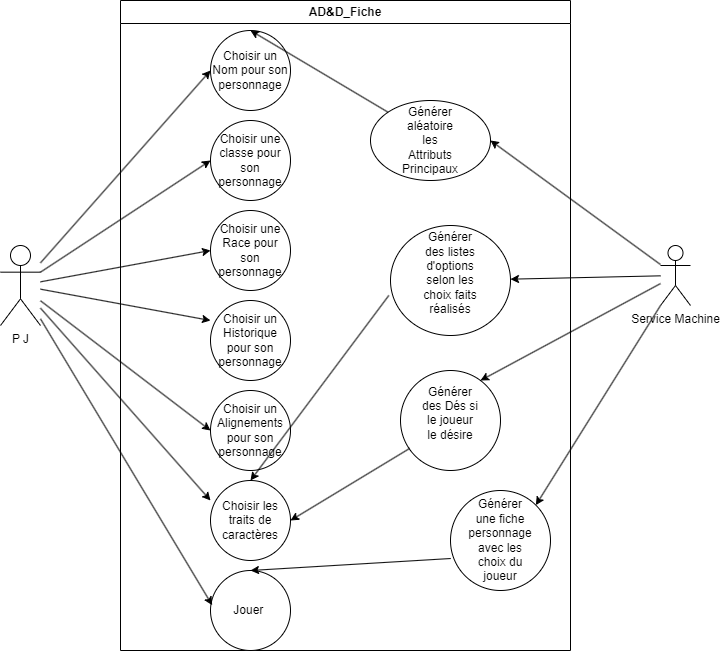

The diagram above was exported from draw.io. Its source (the exported page's mxGraphModel, read from the mxfile embedded in the PNG):
<mxGraphModel dx="1290" dy="603" grid="1" gridSize="10" guides="1" tooltips="1" connect="1" arrows="1" fold="1" page="1" pageScale="1" pageWidth="827" pageHeight="1169" math="0" shadow="0">
  <root>
    <mxCell id="0" />
    <mxCell id="1" parent="0" />
    <mxCell id="zUO7nwIE75Fzs5Y0N4vE-1" value="&lt;font style=&quot;vertical-align: inherit;&quot;&gt;&lt;font style=&quot;vertical-align: inherit;&quot;&gt;&lt;font style=&quot;vertical-align: inherit;&quot;&gt;&lt;font style=&quot;vertical-align: inherit;&quot;&gt;&lt;font style=&quot;vertical-align: inherit;&quot;&gt;&lt;font style=&quot;vertical-align: inherit;&quot;&gt;P J&lt;/font&gt;&lt;/font&gt;&lt;/font&gt;&lt;/font&gt;&lt;/font&gt;&lt;/font&gt;" style="shape=umlActor;verticalLabelPosition=bottom;verticalAlign=top;html=1;outlineConnect=0;" parent="1" vertex="1">
      <mxGeometry x="10" y="605" width="40" height="80" as="geometry" />
    </mxCell>
    <mxCell id="zUO7nwIE75Fzs5Y0N4vE-10" value="" style="endArrow=classic;html=1;rounded=0;entryX=0;entryY=0.5;entryDx=0;entryDy=0;" parent="1" source="zUO7nwIE75Fzs5Y0N4vE-1" target="zUO7nwIE75Fzs5Y0N4vE-3" edge="1">
      <mxGeometry width="50" height="50" relative="1" as="geometry">
        <mxPoint x="460" y="580" as="sourcePoint" />
        <mxPoint x="510" y="530" as="targetPoint" />
        <Array as="points" />
      </mxGeometry>
    </mxCell>
    <mxCell id="zUO7nwIE75Fzs5Y0N4vE-12" value="" style="endArrow=classic;html=1;rounded=0;entryX=0;entryY=0.5;entryDx=0;entryDy=0;exitX=1;exitY=0.3333333333333333;exitDx=0;exitDy=0;exitPerimeter=0;" parent="1" source="zUO7nwIE75Fzs5Y0N4vE-1" target="zUO7nwIE75Fzs5Y0N4vE-4" edge="1">
      <mxGeometry width="50" height="50" relative="1" as="geometry">
        <mxPoint x="70" y="620" as="sourcePoint" />
        <mxPoint x="510" y="530" as="targetPoint" />
        <Array as="points" />
      </mxGeometry>
    </mxCell>
    <mxCell id="zUO7nwIE75Fzs5Y0N4vE-13" value="" style="endArrow=classic;html=1;rounded=0;entryX=0;entryY=0.5;entryDx=0;entryDy=0;" parent="1" source="zUO7nwIE75Fzs5Y0N4vE-1" target="zUO7nwIE75Fzs5Y0N4vE-5" edge="1">
      <mxGeometry width="50" height="50" relative="1" as="geometry">
        <mxPoint x="80" y="630" as="sourcePoint" />
        <mxPoint x="490" y="600" as="targetPoint" />
      </mxGeometry>
    </mxCell>
    <mxCell id="zUO7nwIE75Fzs5Y0N4vE-14" value="" style="endArrow=classic;html=1;rounded=0;entryX=0;entryY=0.25;entryDx=0;entryDy=0;" parent="1" source="zUO7nwIE75Fzs5Y0N4vE-1" target="zUO7nwIE75Fzs5Y0N4vE-6" edge="1">
      <mxGeometry width="50" height="50" relative="1" as="geometry">
        <mxPoint x="50" y="630" as="sourcePoint" />
        <mxPoint x="520" y="660" as="targetPoint" />
      </mxGeometry>
    </mxCell>
    <mxCell id="zUO7nwIE75Fzs5Y0N4vE-15" value="" style="endArrow=classic;html=1;rounded=0;entryX=0;entryY=0.5;entryDx=0;entryDy=0;" parent="1" source="zUO7nwIE75Fzs5Y0N4vE-1" target="zUO7nwIE75Fzs5Y0N4vE-7" edge="1">
      <mxGeometry width="50" height="50" relative="1" as="geometry">
        <mxPoint x="80" y="660" as="sourcePoint" />
        <mxPoint x="480" y="630" as="targetPoint" />
        <Array as="points" />
      </mxGeometry>
    </mxCell>
    <mxCell id="zUO7nwIE75Fzs5Y0N4vE-16" value="" style="endArrow=classic;html=1;rounded=0;entryX=0;entryY=0.25;entryDx=0;entryDy=0;" parent="1" source="zUO7nwIE75Fzs5Y0N4vE-1" target="zUO7nwIE75Fzs5Y0N4vE-8" edge="1">
      <mxGeometry width="50" height="50" relative="1" as="geometry">
        <mxPoint x="80" y="690" as="sourcePoint" />
        <mxPoint x="460" y="660" as="targetPoint" />
      </mxGeometry>
    </mxCell>
    <mxCell id="zUO7nwIE75Fzs5Y0N4vE-18" value="&lt;font style=&quot;vertical-align: inherit;&quot;&gt;&lt;font style=&quot;vertical-align: inherit;&quot;&gt;AD&amp;amp;D_Fiche&lt;/font&gt;&lt;/font&gt;" style="swimlane;whiteSpace=wrap;html=1;" parent="1" vertex="1">
      <mxGeometry x="130" y="360" width="450" height="650" as="geometry" />
    </mxCell>
    <mxCell id="zUO7nwIE75Fzs5Y0N4vE-20" value="" style="ellipse;whiteSpace=wrap;html=1;aspect=fixed;" parent="zUO7nwIE75Fzs5Y0N4vE-18" vertex="1">
      <mxGeometry x="90" y="30" width="80" height="80" as="geometry" />
    </mxCell>
    <mxCell id="zUO7nwIE75Fzs5Y0N4vE-3" value="&lt;font style=&quot;vertical-align: inherit;&quot;&gt;&lt;font style=&quot;vertical-align: inherit;&quot;&gt;&lt;font style=&quot;vertical-align: inherit;&quot;&gt;&lt;font style=&quot;vertical-align: inherit;&quot;&gt;&lt;font style=&quot;vertical-align: inherit;&quot;&gt;&lt;font style=&quot;vertical-align: inherit;&quot;&gt;&lt;font style=&quot;vertical-align: inherit;&quot;&gt;&lt;font style=&quot;vertical-align: inherit;&quot;&gt;&lt;font style=&quot;vertical-align: inherit;&quot;&gt;&lt;font style=&quot;vertical-align: inherit;&quot;&gt;Choisir un Nom pour son personnage&lt;/font&gt;&lt;/font&gt;&lt;/font&gt;&lt;/font&gt;&lt;/font&gt;&lt;/font&gt;&lt;/font&gt;&lt;/font&gt;&lt;/font&gt;&lt;/font&gt;" style="text;html=1;align=center;verticalAlign=middle;whiteSpace=wrap;rounded=0;" parent="zUO7nwIE75Fzs5Y0N4vE-18" vertex="1">
      <mxGeometry x="90" y="30" width="80" height="80" as="geometry" />
    </mxCell>
    <mxCell id="zUO7nwIE75Fzs5Y0N4vE-21" value="" style="ellipse;whiteSpace=wrap;html=1;aspect=fixed;" parent="zUO7nwIE75Fzs5Y0N4vE-18" vertex="1">
      <mxGeometry x="90" y="120" width="80" height="80" as="geometry" />
    </mxCell>
    <mxCell id="zUO7nwIE75Fzs5Y0N4vE-4" value="&lt;font style=&quot;vertical-align: inherit;&quot;&gt;&lt;font style=&quot;vertical-align: inherit;&quot;&gt;&lt;font style=&quot;vertical-align: inherit;&quot;&gt;&lt;font style=&quot;vertical-align: inherit;&quot;&gt;&lt;font style=&quot;vertical-align: inherit;&quot;&gt;&lt;font style=&quot;vertical-align: inherit;&quot;&gt;&lt;font style=&quot;vertical-align: inherit;&quot;&gt;&lt;font style=&quot;vertical-align: inherit;&quot;&gt;Choisir une classe pour son personnage&lt;/font&gt;&lt;/font&gt;&lt;/font&gt;&lt;/font&gt;&lt;/font&gt;&lt;/font&gt;&lt;/font&gt;&lt;/font&gt;" style="text;html=1;align=center;verticalAlign=middle;whiteSpace=wrap;rounded=0;" parent="zUO7nwIE75Fzs5Y0N4vE-18" vertex="1">
      <mxGeometry x="90" y="120" width="80" height="80" as="geometry" />
    </mxCell>
    <mxCell id="zUO7nwIE75Fzs5Y0N4vE-22" value="" style="ellipse;whiteSpace=wrap;html=1;aspect=fixed;" parent="zUO7nwIE75Fzs5Y0N4vE-18" vertex="1">
      <mxGeometry x="90" y="210" width="80" height="80" as="geometry" />
    </mxCell>
    <mxCell id="zUO7nwIE75Fzs5Y0N4vE-5" value="&lt;font style=&quot;vertical-align: inherit;&quot;&gt;&lt;font style=&quot;vertical-align: inherit;&quot;&gt;&lt;font style=&quot;vertical-align: inherit;&quot;&gt;&lt;font style=&quot;vertical-align: inherit;&quot;&gt;&lt;font style=&quot;vertical-align: inherit;&quot;&gt;&lt;font style=&quot;vertical-align: inherit;&quot;&gt;&lt;font style=&quot;vertical-align: inherit;&quot;&gt;&lt;font style=&quot;vertical-align: inherit;&quot;&gt;&lt;font style=&quot;vertical-align: inherit;&quot;&gt;&lt;font style=&quot;vertical-align: inherit;&quot;&gt;&lt;font style=&quot;vertical-align: inherit;&quot;&gt;&lt;font style=&quot;vertical-align: inherit;&quot;&gt;&lt;font style=&quot;vertical-align: inherit;&quot;&gt;&lt;font style=&quot;vertical-align: inherit;&quot;&gt;Choisir une Race pour son personnage&lt;/font&gt;&lt;/font&gt;&lt;/font&gt;&lt;/font&gt;&lt;/font&gt;&lt;/font&gt;&lt;/font&gt;&lt;/font&gt;&lt;/font&gt;&lt;/font&gt;&lt;/font&gt;&lt;/font&gt;&lt;/font&gt;&lt;/font&gt;" style="text;html=1;align=center;verticalAlign=middle;whiteSpace=wrap;rounded=0;" parent="zUO7nwIE75Fzs5Y0N4vE-18" vertex="1">
      <mxGeometry x="90" y="210" width="80" height="80" as="geometry" />
    </mxCell>
    <mxCell id="zUO7nwIE75Fzs5Y0N4vE-23" value="" style="ellipse;whiteSpace=wrap;html=1;aspect=fixed;" parent="zUO7nwIE75Fzs5Y0N4vE-18" vertex="1">
      <mxGeometry x="90" y="300" width="80" height="80" as="geometry" />
    </mxCell>
    <mxCell id="zUO7nwIE75Fzs5Y0N4vE-24" value="" style="ellipse;whiteSpace=wrap;html=1;aspect=fixed;" parent="zUO7nwIE75Fzs5Y0N4vE-18" vertex="1">
      <mxGeometry x="90" y="480" width="80" height="80" as="geometry" />
    </mxCell>
    <mxCell id="zUO7nwIE75Fzs5Y0N4vE-25" value="" style="ellipse;whiteSpace=wrap;html=1;aspect=fixed;" parent="zUO7nwIE75Fzs5Y0N4vE-18" vertex="1">
      <mxGeometry x="90" y="390" width="80" height="80" as="geometry" />
    </mxCell>
    <mxCell id="zUO7nwIE75Fzs5Y0N4vE-6" value="&lt;font style=&quot;vertical-align: inherit;&quot;&gt;&lt;font style=&quot;vertical-align: inherit;&quot;&gt;&lt;font style=&quot;vertical-align: inherit;&quot;&gt;&lt;font style=&quot;vertical-align: inherit;&quot;&gt;&lt;font style=&quot;vertical-align: inherit;&quot;&gt;&lt;font style=&quot;vertical-align: inherit;&quot;&gt;&lt;font style=&quot;vertical-align: inherit;&quot;&gt;&lt;font style=&quot;vertical-align: inherit;&quot;&gt;Choisir un Historique pour son personnage&lt;/font&gt;&lt;/font&gt;&lt;/font&gt;&lt;/font&gt;&lt;/font&gt;&lt;/font&gt;&lt;/font&gt;&lt;/font&gt;" style="text;html=1;align=center;verticalAlign=middle;whiteSpace=wrap;rounded=0;" parent="zUO7nwIE75Fzs5Y0N4vE-18" vertex="1">
      <mxGeometry x="90" y="300" width="80" height="80" as="geometry" />
    </mxCell>
    <mxCell id="zUO7nwIE75Fzs5Y0N4vE-7" value="&lt;font style=&quot;vertical-align: inherit;&quot;&gt;&lt;font style=&quot;vertical-align: inherit;&quot;&gt;&lt;font style=&quot;vertical-align: inherit;&quot;&gt;&lt;font style=&quot;vertical-align: inherit;&quot;&gt;&lt;font style=&quot;vertical-align: inherit;&quot;&gt;&lt;font style=&quot;vertical-align: inherit;&quot;&gt;&lt;font style=&quot;vertical-align: inherit;&quot;&gt;&lt;font style=&quot;vertical-align: inherit;&quot;&gt;Choisir un Alignements pour son personnage&lt;/font&gt;&lt;/font&gt;&lt;/font&gt;&lt;/font&gt;&lt;/font&gt;&lt;/font&gt;&lt;/font&gt;&lt;/font&gt;" style="text;html=1;align=center;verticalAlign=middle;whiteSpace=wrap;rounded=0;" parent="zUO7nwIE75Fzs5Y0N4vE-18" vertex="1">
      <mxGeometry x="90" y="390" width="80" height="80" as="geometry" />
    </mxCell>
    <mxCell id="zUO7nwIE75Fzs5Y0N4vE-8" value="&lt;font style=&quot;vertical-align: inherit;&quot;&gt;&lt;font style=&quot;vertical-align: inherit;&quot;&gt;&lt;font style=&quot;vertical-align: inherit;&quot;&gt;&lt;font style=&quot;vertical-align: inherit;&quot;&gt;&lt;font style=&quot;vertical-align: inherit;&quot;&gt;&lt;font style=&quot;vertical-align: inherit;&quot;&gt;&lt;font style=&quot;vertical-align: inherit;&quot;&gt;&lt;font style=&quot;vertical-align: inherit;&quot;&gt;&lt;font style=&quot;vertical-align: inherit;&quot;&gt;&lt;font style=&quot;vertical-align: inherit;&quot;&gt;&lt;font style=&quot;vertical-align: inherit;&quot;&gt;&lt;font style=&quot;vertical-align: inherit;&quot;&gt;Choisir les traits de caractères&lt;/font&gt;&lt;/font&gt;&lt;/font&gt;&lt;/font&gt;&lt;/font&gt;&lt;/font&gt;&lt;/font&gt;&lt;/font&gt;&lt;/font&gt;&lt;/font&gt;&lt;/font&gt;&lt;/font&gt;" style="text;html=1;align=center;verticalAlign=middle;whiteSpace=wrap;rounded=0;" parent="zUO7nwIE75Fzs5Y0N4vE-18" vertex="1">
      <mxGeometry x="90" y="480" width="80" height="80" as="geometry" />
    </mxCell>
    <mxCell id="zUO7nwIE75Fzs5Y0N4vE-31" value="" style="ellipse;whiteSpace=wrap;html=1;" parent="zUO7nwIE75Fzs5Y0N4vE-18" vertex="1">
      <mxGeometry x="250" y="100" width="120" height="80" as="geometry" />
    </mxCell>
    <mxCell id="zUO7nwIE75Fzs5Y0N4vE-34" value="&lt;font style=&quot;vertical-align: inherit;&quot;&gt;&lt;font style=&quot;vertical-align: inherit;&quot;&gt;Générer aléatoire les Attributs Principaux&lt;/font&gt;&lt;/font&gt;" style="text;html=1;align=center;verticalAlign=middle;whiteSpace=wrap;rounded=0;" parent="zUO7nwIE75Fzs5Y0N4vE-18" vertex="1">
      <mxGeometry x="280" y="125" width="60" height="30" as="geometry" />
    </mxCell>
    <mxCell id="zUO7nwIE75Fzs5Y0N4vE-35" value="" style="ellipse;whiteSpace=wrap;html=1;" parent="zUO7nwIE75Fzs5Y0N4vE-18" vertex="1">
      <mxGeometry x="270" y="225" width="120" height="110" as="geometry" />
    </mxCell>
    <mxCell id="zUO7nwIE75Fzs5Y0N4vE-37" value="&lt;font style=&quot;vertical-align: inherit;&quot;&gt;&lt;font style=&quot;vertical-align: inherit;&quot;&gt;&lt;font style=&quot;vertical-align: inherit;&quot;&gt;&lt;font style=&quot;vertical-align: inherit;&quot;&gt;&lt;font style=&quot;vertical-align: inherit;&quot;&gt;&lt;font style=&quot;vertical-align: inherit;&quot;&gt;&lt;font style=&quot;vertical-align: inherit;&quot;&gt;&lt;font style=&quot;vertical-align: inherit;&quot;&gt;&lt;font style=&quot;vertical-align: inherit;&quot;&gt;&lt;font style=&quot;vertical-align: inherit;&quot;&gt;&lt;font style=&quot;vertical-align: inherit;&quot;&gt;&lt;font style=&quot;vertical-align: inherit;&quot;&gt;&lt;font style=&quot;vertical-align: inherit;&quot;&gt;&lt;font style=&quot;vertical-align: inherit;&quot;&gt;&lt;font style=&quot;vertical-align: inherit;&quot;&gt;&lt;font style=&quot;vertical-align: inherit;&quot;&gt;&lt;font style=&quot;vertical-align: inherit;&quot;&gt;&lt;font style=&quot;vertical-align: inherit;&quot;&gt;&lt;font style=&quot;vertical-align: inherit;&quot;&gt;&lt;font style=&quot;vertical-align: inherit;&quot;&gt;&lt;font style=&quot;vertical-align: inherit;&quot;&gt;&lt;font style=&quot;vertical-align: inherit;&quot;&gt;&lt;font style=&quot;vertical-align: inherit;&quot;&gt;&lt;font style=&quot;vertical-align: inherit;&quot;&gt;&lt;font style=&quot;vertical-align: inherit;&quot;&gt;&lt;font style=&quot;vertical-align: inherit;&quot;&gt;Générer des listes d'options selon les choix faits réalisés&lt;/font&gt;&lt;/font&gt;&lt;/font&gt;&lt;/font&gt;&lt;/font&gt;&lt;/font&gt;&lt;/font&gt;&lt;/font&gt;&lt;/font&gt;&lt;/font&gt;&lt;/font&gt;&lt;/font&gt;&lt;/font&gt;&lt;/font&gt;&lt;/font&gt;&lt;/font&gt;&lt;/font&gt;&lt;/font&gt;&lt;/font&gt;&lt;/font&gt;&lt;/font&gt;&lt;/font&gt;&lt;/font&gt;&lt;/font&gt;&lt;/font&gt;&lt;/font&gt;&lt;div&gt;&lt;font style=&quot;vertical-align: inherit;&quot;&gt;&lt;font style=&quot;vertical-align: inherit;&quot;&gt;&lt;font style=&quot;vertical-align: inherit;&quot;&gt;&lt;font style=&quot;vertical-align: inherit;&quot;&gt;&lt;font style=&quot;vertical-align: inherit;&quot;&gt;&lt;font style=&quot;vertical-align: inherit;&quot;&gt;&lt;br&gt;&lt;/font&gt;&lt;/font&gt;&lt;/font&gt;&lt;/font&gt;&lt;/font&gt;&lt;/font&gt;&lt;/div&gt;" style="text;html=1;align=center;verticalAlign=middle;whiteSpace=wrap;rounded=0;" parent="zUO7nwIE75Fzs5Y0N4vE-18" vertex="1">
      <mxGeometry x="300" y="252.5" width="60" height="55" as="geometry" />
    </mxCell>
    <mxCell id="zUO7nwIE75Fzs5Y0N4vE-38" value="" style="endArrow=classic;html=1;rounded=0;exitX=-0.014;exitY=0.636;exitDx=0;exitDy=0;exitPerimeter=0;entryX=0.5;entryY=0;entryDx=0;entryDy=0;" parent="zUO7nwIE75Fzs5Y0N4vE-18" source="zUO7nwIE75Fzs5Y0N4vE-35" target="zUO7nwIE75Fzs5Y0N4vE-8" edge="1">
      <mxGeometry width="50" height="50" relative="1" as="geometry">
        <mxPoint x="200" y="330" as="sourcePoint" />
        <mxPoint x="250" y="280" as="targetPoint" />
      </mxGeometry>
    </mxCell>
    <mxCell id="zUO7nwIE75Fzs5Y0N4vE-39" value="" style="endArrow=classic;html=1;rounded=0;entryX=0.5;entryY=0;entryDx=0;entryDy=0;exitX=0;exitY=0;exitDx=0;exitDy=0;" parent="zUO7nwIE75Fzs5Y0N4vE-18" source="zUO7nwIE75Fzs5Y0N4vE-31" target="zUO7nwIE75Fzs5Y0N4vE-3" edge="1">
      <mxGeometry width="50" height="50" relative="1" as="geometry">
        <mxPoint x="210" y="160" as="sourcePoint" />
        <mxPoint x="260" y="110" as="targetPoint" />
      </mxGeometry>
    </mxCell>
    <mxCell id="zUO7nwIE75Fzs5Y0N4vE-40" value="" style="ellipse;whiteSpace=wrap;html=1;aspect=fixed;" parent="zUO7nwIE75Fzs5Y0N4vE-18" vertex="1">
      <mxGeometry x="330" y="490" width="100" height="100" as="geometry" />
    </mxCell>
    <mxCell id="zUO7nwIE75Fzs5Y0N4vE-44" value="" style="ellipse;whiteSpace=wrap;html=1;aspect=fixed;" parent="zUO7nwIE75Fzs5Y0N4vE-18" vertex="1">
      <mxGeometry x="90" y="570" width="80" height="80" as="geometry" />
    </mxCell>
    <mxCell id="zUO7nwIE75Fzs5Y0N4vE-45" value="&lt;font style=&quot;vertical-align: inherit;&quot;&gt;&lt;font style=&quot;vertical-align: inherit;&quot;&gt;&lt;font style=&quot;vertical-align: inherit;&quot;&gt;&lt;font style=&quot;vertical-align: inherit;&quot;&gt;Jouer&amp;nbsp;&lt;/font&gt;&lt;/font&gt;&lt;/font&gt;&lt;/font&gt;" style="text;html=1;align=center;verticalAlign=middle;whiteSpace=wrap;rounded=0;" parent="zUO7nwIE75Fzs5Y0N4vE-18" vertex="1">
      <mxGeometry x="100" y="595" width="60" height="30" as="geometry" />
    </mxCell>
    <mxCell id="zUO7nwIE75Fzs5Y0N4vE-43" value="" style="endArrow=classic;html=1;rounded=0;exitX=0.003;exitY=0.68;exitDx=0;exitDy=0;exitPerimeter=0;entryX=0.5;entryY=0;entryDx=0;entryDy=0;" parent="zUO7nwIE75Fzs5Y0N4vE-18" source="zUO7nwIE75Fzs5Y0N4vE-40" target="zUO7nwIE75Fzs5Y0N4vE-44" edge="1">
      <mxGeometry width="50" height="50" relative="1" as="geometry">
        <mxPoint x="210" y="440" as="sourcePoint" />
        <mxPoint x="130" y="560" as="targetPoint" />
      </mxGeometry>
    </mxCell>
    <mxCell id="zUO7nwIE75Fzs5Y0N4vE-41" value="&lt;font style=&quot;vertical-align: inherit;&quot;&gt;&lt;font style=&quot;vertical-align: inherit;&quot;&gt;&lt;font style=&quot;vertical-align: inherit;&quot;&gt;&lt;font style=&quot;vertical-align: inherit;&quot;&gt;Générer une fiche personnage avec les choix du joueur&lt;/font&gt;&lt;/font&gt;&lt;/font&gt;&lt;/font&gt;" style="text;html=1;align=center;verticalAlign=middle;whiteSpace=wrap;rounded=0;" parent="zUO7nwIE75Fzs5Y0N4vE-18" vertex="1">
      <mxGeometry x="350" y="525" width="60" height="30" as="geometry" />
    </mxCell>
    <mxCell id="r-gPqZ_6ebx6k1nt_TDP-4" value="" style="ellipse;whiteSpace=wrap;html=1;aspect=fixed;" parent="zUO7nwIE75Fzs5Y0N4vE-18" vertex="1">
      <mxGeometry x="280" y="370" width="100" height="100" as="geometry" />
    </mxCell>
    <mxCell id="r-gPqZ_6ebx6k1nt_TDP-6" value="&lt;font style=&quot;vertical-align: inherit;&quot;&gt;&lt;font style=&quot;vertical-align: inherit;&quot;&gt;Générer des Dés si le joueur le désire&lt;/font&gt;&lt;/font&gt;&lt;div&gt;&lt;font style=&quot;vertical-align: inherit;&quot;&gt;&lt;font style=&quot;vertical-align: inherit;&quot;&gt;&lt;br&gt;&lt;/font&gt;&lt;/font&gt;&lt;/div&gt;" style="text;html=1;align=center;verticalAlign=middle;whiteSpace=wrap;rounded=0;" parent="zUO7nwIE75Fzs5Y0N4vE-18" vertex="1">
      <mxGeometry x="300" y="405" width="60" height="30" as="geometry" />
    </mxCell>
    <mxCell id="r-gPqZ_6ebx6k1nt_TDP-8" value="" style="endArrow=classic;html=1;rounded=0;entryX=1;entryY=0.5;entryDx=0;entryDy=0;exitX=0.092;exitY=0.779;exitDx=0;exitDy=0;exitPerimeter=0;" parent="zUO7nwIE75Fzs5Y0N4vE-18" source="r-gPqZ_6ebx6k1nt_TDP-4" target="zUO7nwIE75Fzs5Y0N4vE-8" edge="1">
      <mxGeometry width="50" height="50" relative="1" as="geometry">
        <mxPoint x="280" y="450" as="sourcePoint" />
        <mxPoint x="330" y="400" as="targetPoint" />
      </mxGeometry>
    </mxCell>
    <mxCell id="zUO7nwIE75Fzs5Y0N4vE-28" value="&lt;font style=&quot;vertical-align: inherit;&quot;&gt;&lt;font style=&quot;vertical-align: inherit;&quot;&gt;Service Machine&lt;/font&gt;&lt;/font&gt;" style="shape=umlActor;verticalLabelPosition=bottom;verticalAlign=top;html=1;outlineConnect=0;" parent="1" vertex="1">
      <mxGeometry x="670" y="605" width="30" height="60" as="geometry" />
    </mxCell>
    <mxCell id="zUO7nwIE75Fzs5Y0N4vE-32" value="" style="endArrow=classic;html=1;rounded=0;entryX=1;entryY=0.5;entryDx=0;entryDy=0;" parent="1" source="zUO7nwIE75Fzs5Y0N4vE-28" target="zUO7nwIE75Fzs5Y0N4vE-31" edge="1">
      <mxGeometry width="50" height="50" relative="1" as="geometry">
        <mxPoint x="330" y="610" as="sourcePoint" />
        <mxPoint x="380" y="560" as="targetPoint" />
      </mxGeometry>
    </mxCell>
    <mxCell id="zUO7nwIE75Fzs5Y0N4vE-36" value="" style="endArrow=classic;html=1;rounded=0;" parent="1" source="zUO7nwIE75Fzs5Y0N4vE-28" target="zUO7nwIE75Fzs5Y0N4vE-35" edge="1">
      <mxGeometry width="50" height="50" relative="1" as="geometry">
        <mxPoint x="330" y="670" as="sourcePoint" />
        <mxPoint x="380" y="620" as="targetPoint" />
      </mxGeometry>
    </mxCell>
    <mxCell id="zUO7nwIE75Fzs5Y0N4vE-42" value="" style="endArrow=classic;html=1;rounded=0;entryX=1;entryY=0;entryDx=0;entryDy=0;exitX=0;exitY=1;exitDx=0;exitDy=0;exitPerimeter=0;" parent="1" source="zUO7nwIE75Fzs5Y0N4vE-28" target="zUO7nwIE75Fzs5Y0N4vE-40" edge="1">
      <mxGeometry width="50" height="50" relative="1" as="geometry">
        <mxPoint x="340" y="800" as="sourcePoint" />
        <mxPoint x="390" y="750" as="targetPoint" />
      </mxGeometry>
    </mxCell>
    <mxCell id="zUO7nwIE75Fzs5Y0N4vE-46" value="" style="endArrow=classic;html=1;rounded=0;entryX=0.021;entryY=0.433;entryDx=0;entryDy=0;entryPerimeter=0;" parent="1" source="zUO7nwIE75Fzs5Y0N4vE-1" target="zUO7nwIE75Fzs5Y0N4vE-44" edge="1">
      <mxGeometry width="50" height="50" relative="1" as="geometry">
        <mxPoint x="30" y="680" as="sourcePoint" />
        <mxPoint x="390" y="750" as="targetPoint" />
      </mxGeometry>
    </mxCell>
    <mxCell id="r-gPqZ_6ebx6k1nt_TDP-7" value="" style="endArrow=classic;html=1;rounded=0;" parent="1" source="zUO7nwIE75Fzs5Y0N4vE-28" edge="1">
      <mxGeometry width="50" height="50" relative="1" as="geometry">
        <mxPoint x="410" y="810" as="sourcePoint" />
        <mxPoint x="490" y="740" as="targetPoint" />
      </mxGeometry>
    </mxCell>
  </root>
</mxGraphModel>